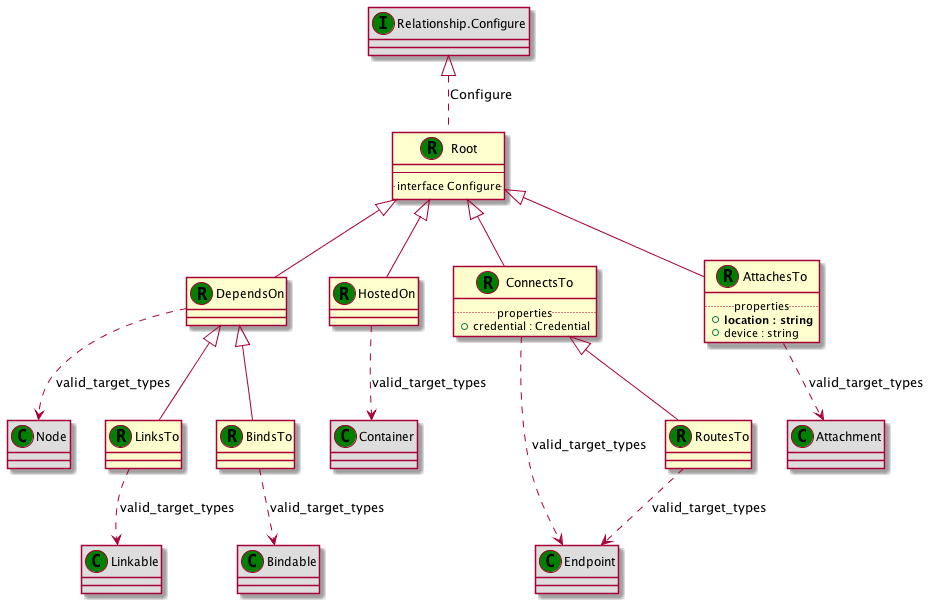

The diagram above was rendered by PlantUML. Its source (embedded in the PNG):
@startuml
set namespaceSeparator none
class "Root" as Root_RT << (R,green) >> {
--
.. interface Configure ..
}
class "Relationship.Configure" as Relationship_Configure_IT << (I,green) >> #DDDDDD
class "DependsOn" as DependsOn_RT << (R,green) >> {
}
class "Node" as Node_CT << (C,green) >> #DDDDDD
class "HostedOn" as HostedOn_RT << (R,green) >> {
}
class "Container" as Container_CT << (C,green) >> #DDDDDD
class "ConnectsTo" as ConnectsTo_RT << (R,green) >> {
.. properties ..
+credential : Credential
}
class "Endpoint" as Endpoint_CT << (C,green) >> #DDDDDD
class "AttachesTo" as AttachesTo_RT << (R,green) >> {
.. properties ..
+<b>location : string
+device : string
}
class "Attachment" as Attachment_CT << (C,green) >> #DDDDDD
class "LinksTo" as LinksTo_RT << (R,green) >> {
}
class "Linkable" as Linkable_CT << (C,green) >> #DDDDDD
class "BindsTo" as BindsTo_RT << (R,green) >> {
}
class "Bindable" as Bindable_CT << (C,green) >> #DDDDDD
class "RoutesTo" as RoutesTo_RT << (R,green) >> {
}
class "Endpoint" as Endpoint_CT << (C,green) >> #DDDDDD
Relationship_Configure_IT <|.. Root_RT : Configure
Root_RT <|-- DependsOn_RT
DependsOn_RT ..> Node_CT : valid_target_types
Root_RT <|-- HostedOn_RT
HostedOn_RT ..> Container_CT : valid_target_types
Root_RT <|-- ConnectsTo_RT
ConnectsTo_RT ..> Endpoint_CT : valid_target_types
Root_RT <|-- AttachesTo_RT
AttachesTo_RT ..> Attachment_CT : valid_target_types
DependsOn_RT <|-- LinksTo_RT
LinksTo_RT ..> Linkable_CT : valid_target_types
DependsOn_RT <|-- BindsTo_RT
BindsTo_RT ..> Bindable_CT : valid_target_types
ConnectsTo_RT <|-- RoutesTo_RT
RoutesTo_RT ..> Endpoint_CT : valid_target_types
@enduml